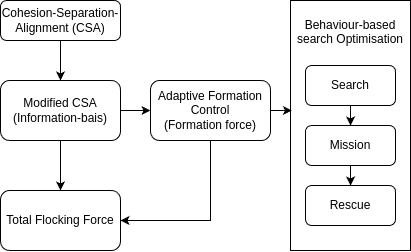

The diagram above was exported from draw.io. Its source (the exported page's mxGraphModel, read from the mxfile embedded in the PNG):
<mxGraphModel dx="1179" dy="670" grid="1" gridSize="10" guides="1" tooltips="1" connect="1" arrows="1" fold="1" page="1" pageScale="1" pageWidth="827" pageHeight="1169" math="0" shadow="0">
  <root>
    <mxCell id="WIyWlLk6GJQsqaUBKTNV-0" />
    <mxCell id="WIyWlLk6GJQsqaUBKTNV-1" parent="WIyWlLk6GJQsqaUBKTNV-0" />
    <mxCell id="eA5ZPWeMpl-wKRsieD7W-22" style="edgeStyle=orthogonalEdgeStyle;rounded=0;orthogonalLoop=1;jettySize=auto;html=1;exitX=0.5;exitY=1;exitDx=0;exitDy=0;entryX=0.5;entryY=0;entryDx=0;entryDy=0;" edge="1" parent="WIyWlLk6GJQsqaUBKTNV-1" source="WIyWlLk6GJQsqaUBKTNV-3" target="eA5ZPWeMpl-wKRsieD7W-3">
      <mxGeometry relative="1" as="geometry" />
    </mxCell>
    <mxCell id="WIyWlLk6GJQsqaUBKTNV-3" value="Cohesion-Separation-Alignment (CSA)" style="rounded=1;whiteSpace=wrap;html=1;fontSize=12;glass=0;strokeWidth=1;shadow=0;" parent="WIyWlLk6GJQsqaUBKTNV-1" vertex="1">
      <mxGeometry x="210" y="110" width="120" height="40" as="geometry" />
    </mxCell>
    <mxCell id="eA5ZPWeMpl-wKRsieD7W-5" value="" style="edgeStyle=orthogonalEdgeStyle;rounded=0;orthogonalLoop=1;jettySize=auto;html=1;" edge="1" parent="WIyWlLk6GJQsqaUBKTNV-1" source="eA5ZPWeMpl-wKRsieD7W-3" target="eA5ZPWeMpl-wKRsieD7W-4">
      <mxGeometry relative="1" as="geometry" />
    </mxCell>
    <mxCell id="eA5ZPWeMpl-wKRsieD7W-7" value="" style="edgeStyle=orthogonalEdgeStyle;rounded=0;orthogonalLoop=1;jettySize=auto;html=1;" edge="1" parent="WIyWlLk6GJQsqaUBKTNV-1" source="eA5ZPWeMpl-wKRsieD7W-3" target="eA5ZPWeMpl-wKRsieD7W-6">
      <mxGeometry relative="1" as="geometry" />
    </mxCell>
    <mxCell id="eA5ZPWeMpl-wKRsieD7W-3" value="Modified CSA&lt;div&gt;(Information-bais)&lt;/div&gt;" style="rounded=1;whiteSpace=wrap;html=1;" vertex="1" parent="WIyWlLk6GJQsqaUBKTNV-1">
      <mxGeometry x="210" y="190" width="120" height="60" as="geometry" />
    </mxCell>
    <mxCell id="eA5ZPWeMpl-wKRsieD7W-4" value="Total Flocking Force" style="whiteSpace=wrap;html=1;rounded=1;" vertex="1" parent="WIyWlLk6GJQsqaUBKTNV-1">
      <mxGeometry x="210" y="300" width="120" height="60" as="geometry" />
    </mxCell>
    <mxCell id="eA5ZPWeMpl-wKRsieD7W-19" style="edgeStyle=orthogonalEdgeStyle;rounded=0;orthogonalLoop=1;jettySize=auto;html=1;exitX=0.5;exitY=1;exitDx=0;exitDy=0;entryX=1;entryY=0.5;entryDx=0;entryDy=0;" edge="1" parent="WIyWlLk6GJQsqaUBKTNV-1" source="eA5ZPWeMpl-wKRsieD7W-6" target="eA5ZPWeMpl-wKRsieD7W-4">
      <mxGeometry relative="1" as="geometry" />
    </mxCell>
    <mxCell id="eA5ZPWeMpl-wKRsieD7W-6" value="Adaptive Formation Control&lt;div&gt;(Formation force)&lt;/div&gt;" style="whiteSpace=wrap;html=1;rounded=1;" vertex="1" parent="WIyWlLk6GJQsqaUBKTNV-1">
      <mxGeometry x="360" y="190" width="120" height="60" as="geometry" />
    </mxCell>
    <mxCell id="eA5ZPWeMpl-wKRsieD7W-11" value="Behaviour-based search Optimisation&lt;div&gt;&lt;br&gt;&lt;/div&gt;&lt;div&gt;&lt;br&gt;&lt;div&gt;&lt;br&gt;&lt;/div&gt;&lt;div&gt;&lt;br&gt;&lt;/div&gt;&lt;div&gt;&lt;br&gt;&lt;/div&gt;&lt;div&gt;&lt;br&gt;&lt;/div&gt;&lt;div&gt;&lt;br&gt;&lt;/div&gt;&lt;div&gt;&lt;br&gt;&lt;/div&gt;&lt;div&gt;&lt;br&gt;&lt;/div&gt;&lt;div&gt;&lt;br&gt;&lt;/div&gt;&lt;div&gt;&lt;br&gt;&lt;/div&gt;&lt;div&gt;&lt;br&gt;&lt;/div&gt;&lt;div&gt;&lt;br&gt;&lt;/div&gt;&lt;/div&gt;" style="rounded=0;whiteSpace=wrap;html=1;" vertex="1" parent="WIyWlLk6GJQsqaUBKTNV-1">
      <mxGeometry x="500" y="110" width="120" height="250" as="geometry" />
    </mxCell>
    <mxCell id="eA5ZPWeMpl-wKRsieD7W-16" value="" style="edgeStyle=orthogonalEdgeStyle;rounded=0;orthogonalLoop=1;jettySize=auto;html=1;" edge="1" parent="WIyWlLk6GJQsqaUBKTNV-1" source="eA5ZPWeMpl-wKRsieD7W-13" target="eA5ZPWeMpl-wKRsieD7W-15">
      <mxGeometry relative="1" as="geometry" />
    </mxCell>
    <mxCell id="eA5ZPWeMpl-wKRsieD7W-13" value="Search" style="rounded=1;whiteSpace=wrap;html=1;" vertex="1" parent="WIyWlLk6GJQsqaUBKTNV-1">
      <mxGeometry x="515" y="175" width="90" height="40" as="geometry" />
    </mxCell>
    <mxCell id="eA5ZPWeMpl-wKRsieD7W-18" value="" style="edgeStyle=orthogonalEdgeStyle;rounded=0;orthogonalLoop=1;jettySize=auto;html=1;" edge="1" parent="WIyWlLk6GJQsqaUBKTNV-1" source="eA5ZPWeMpl-wKRsieD7W-15" target="eA5ZPWeMpl-wKRsieD7W-17">
      <mxGeometry relative="1" as="geometry" />
    </mxCell>
    <mxCell id="eA5ZPWeMpl-wKRsieD7W-15" value="Mission" style="whiteSpace=wrap;html=1;rounded=1;" vertex="1" parent="WIyWlLk6GJQsqaUBKTNV-1">
      <mxGeometry x="515" y="235" width="90" height="40" as="geometry" />
    </mxCell>
    <mxCell id="eA5ZPWeMpl-wKRsieD7W-17" value="Rescue" style="whiteSpace=wrap;html=1;rounded=1;" vertex="1" parent="WIyWlLk6GJQsqaUBKTNV-1">
      <mxGeometry x="515" y="295" width="90" height="40" as="geometry" />
    </mxCell>
    <mxCell id="eA5ZPWeMpl-wKRsieD7W-21" style="edgeStyle=orthogonalEdgeStyle;rounded=0;orthogonalLoop=1;jettySize=auto;html=1;exitX=1;exitY=0.5;exitDx=0;exitDy=0;entryX=0.012;entryY=0.442;entryDx=0;entryDy=0;entryPerimeter=0;" edge="1" parent="WIyWlLk6GJQsqaUBKTNV-1" source="eA5ZPWeMpl-wKRsieD7W-6" target="eA5ZPWeMpl-wKRsieD7W-11">
      <mxGeometry relative="1" as="geometry">
        <mxPoint x="580" y="220" as="targetPoint" />
      </mxGeometry>
    </mxCell>
  </root>
</mxGraphModel>